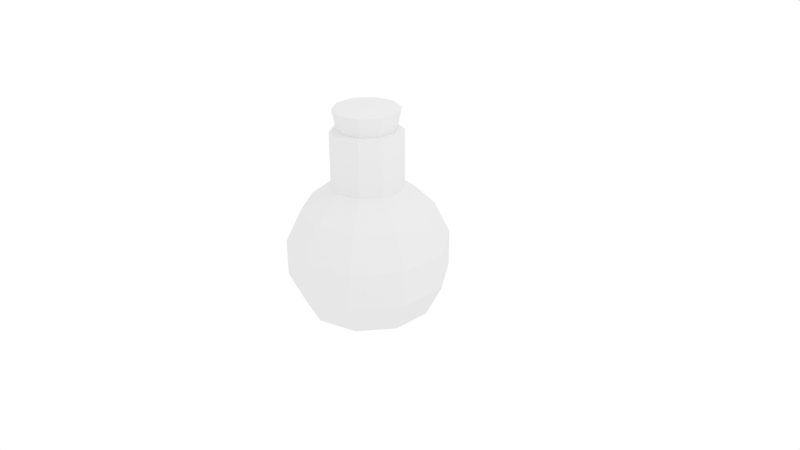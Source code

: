# Source: potion.blend  (saved by Blender 2.78.0; exported with 4.5.12 LTS)
import bpy
from mathutils import Matrix  # noqa: F401  (used for matrix-valued properties, if any)

bpy.ops.wm.read_factory_settings(use_empty=True)
scene = bpy.context.scene
scene.name = 'Scene'

# ---- collections
col_collection_1 = bpy.data.collections.new('Collection 1'); scene.collection.children.link(col_collection_1)

# ---- world
world_world = bpy.data.worlds.new('World'); scene.world = world_world
world_world.color = (1.0, 1.0, 1.0)
world_world.use_sun_shadow = False
world_world.sun_shadow_jitter_overblur = 0.0
world_world.cycles.sampling_method = 'MANUAL'

# ---- cameras
cam_camera = bpy.data.cameras.new('Camera')
cam_camera.clip_end = 100.0
cam_camera.lens = 35.0
cam_camera.sensor_width = 32.0
cam_camera.sensor_height = 18.0
cam_camera.ortho_scale = 7.314
cam_camera.dof.focus_distance = 0.0

# ---- lights
light_lamp = bpy.data.lights.new('Lamp', 'POINT')
light_lamp.transmission_factor = 0.0
light_lamp.cutoff_distance = 30.0
light_lamp.energy = 100.0
light_lamp.shadow_buffer_clip_start = 1.001
light_lamp.shadow_soft_size = 0.1
light_lamp.shadow_maximum_resolution = 0.006
light_lamp.use_absolute_resolution = True

# ---- meshes
me_sphere_002 = bpy.data.meshes.new('Sphere.002')
me_sphere_002.from_pydata([(0.0, 0.4339, 0.901), (0.255, 0.351, 0.901), (0.4126, 0.1341, 0.901), (0.4126, -0.1341, 0.901), (0.255, -0.351, 0.901), (6.539e-10, -0.4339, 0.901), (-0.255, -0.351, 0.901), (-0.4126, -0.1341, 0.901), (-0.4126, 0.1341, 0.901), (-0.255, 0.351, 0.901), (4.47e-08, 0.4339, 1.75), (0.255, 0.351, 1.75), (0.4126, 0.1341, 1.75), (0.4126, -0.1341, 1.75), (0.255, -0.351, 1.75), (4.536e-08, -0.4339, 1.75), (-0.255, -0.351, 1.75), (-0.4126, -0.1341, 1.75), (-0.4126, 0.1341, 1.75), (-0.255, 0.351, 1.75), (5.654e-08, 0.3591, 1.797), (0.2111, 0.2905, 1.797), (0.3415, 0.111, 1.797), (0.3415, -0.111, 1.797), (0.2111, -0.2905, 1.797), (5.708e-08, -0.3591, 1.797), (-0.2111, -0.2905, 1.797), (-0.3415, -0.111, 1.797), (-0.3415, 0.111, 1.797), (-0.2111, 0.2905, 1.797)], [], [(7, 6, 16, 17), (16, 15, 25, 26), (0, 9, 19, 10), (5, 4, 14, 15), (4, 3, 13, 14), (6, 5, 15, 16), (1, 0, 10, 11), (9, 8, 18, 19), (2, 1, 11, 12), (3, 2, 12, 13), (8, 7, 17, 18), (21, 20, 29, 28, 27, 26, 25, 24, 23, 22), (13, 12, 22, 23), (10, 19, 29, 20), (17, 16, 26, 27), (14, 13, 23, 24), (11, 10, 20, 21), (18, 17, 27, 28), (15, 14, 24, 25), (12, 11, 21, 22), (19, 18, 28, 29)])
me_sphere_002.materials.append(None)
me_sphere_002.materials.append(None)
me_sphere_002.use_remesh_preserve_volume = False
me_sphere_002.use_remesh_preserve_attributes = False
me_sphere_002.use_mirror_vertex_groups = False
me_sphere_002.update()
me_cylinder_001 = bpy.data.meshes.new('Cylinder.001')
me_cylinder_001.from_pydata([(4.137e-09, 0.8612, -0.4902), (-4.313e-09, 1.145, 0.9181), (0.5062, 0.6967, -0.4902), (0.6729, 0.9261, 0.9181), (0.819, 0.2661, -0.4902), (1.089, 0.3537, 0.9181), (0.819, -0.2661, -0.4902), (1.089, -0.3537, 0.9181), (0.5062, -0.6967, -0.4902), (0.6729, -0.9261, 0.9181), (-7.115e-08, -0.8612, -0.4902), (-1.044e-07, -1.145, 0.9181), (-0.5062, -0.6967, -0.4902), (-0.6729, -0.9261, 0.9181), (-0.819, -0.2661, -0.4902), (-1.089, -0.3537, 0.9181), (-0.819, 0.2661, -0.4902), (-1.089, 0.3537, 0.9181), (-0.5062, 0.6967, -0.4902), (-0.6729, 0.9261, 0.9181)], [], [(0, 1, 3, 2), (2, 3, 5, 4), (4, 5, 7, 6), (6, 7, 9, 8), (8, 9, 11, 10), (10, 11, 13, 12), (12, 13, 15, 14), (14, 15, 17, 16), (3, 1, 19, 17, 15, 13, 11, 9, 7, 5), (16, 17, 19, 18), (18, 19, 1, 0), (0, 2, 4, 6, 8, 10, 12, 14, 16, 18)])
me_cylinder_001.materials.append(None)
me_cylinder_001.use_remesh_preserve_volume = False
me_cylinder_001.use_remesh_preserve_attributes = False
me_cylinder_001.use_mirror_vertex_groups = False
me_cylinder_001.update()
me_sphere = bpy.data.meshes.new('Sphere')
me_sphere.from_pydata([(0.0, 0.4339, 0.901), (0.0, 0.7818, 0.6235), (0.0, 0.7818, -0.6235), (0.255, 0.351, 0.901), (0.4595, 0.6325, 0.6235), (0.573, 0.7887, 0.2225), (0.573, 0.7887, -0.2225), (0.4595, 0.6325, -0.6235), (0.255, 0.351, -0.8106), (0.4126, 0.1341, 0.901), (0.7436, 0.2416, 0.6235), (0.9272, 0.3013, 0.2225), (0.9272, 0.3013, -0.2225), (0.7436, 0.2416, -0.6235), (0.4126, 0.1341, -0.8106), (0.4126, -0.1341, 0.901), (0.7436, -0.2416, 0.6235), (0.9272, -0.3013, 0.2225), (0.9272, -0.3013, -0.2225), (0.7436, -0.2416, -0.6235), (0.4126, -0.1341, -0.8106), (0.255, -0.351, 0.901), (0.4595, -0.6325, 0.6235), (0.573, -0.7887, 0.2225), (0.573, -0.7887, -0.2225), (0.4595, -0.6325, -0.6235), (0.255, -0.351, -0.8106), (6.539e-10, -0.4339, 0.901), (3.046e-08, -0.7818, 0.6235), (-2.915e-08, -0.9749, 0.2225), (-2.915e-08, -0.9749, -0.2225), (3.046e-08, -0.7818, -0.6235), (3.046e-08, -0.4339, -0.8106), (-0.255, -0.351, 0.901), (-0.4595, -0.6325, 0.6235), (-0.573, -0.7887, 0.2225), (-0.573, -0.7887, -0.2225), (-0.4595, -0.6325, -0.6235), (-0.255, -0.351, -0.8106), (-0.4126, -0.1341, 0.901), (-0.7436, -0.2416, 0.6235), (-0.9272, -0.3013, 0.2225), (-0.9272, -0.3013, -0.2225), (-0.7436, -0.2416, -0.6235), (-0.4126, -0.1341, -0.8106), (-0.4126, 0.1341, 0.901), (-0.7436, 0.2416, 0.6235), (-0.9272, 0.3013, 0.2225), (-0.9272, 0.3013, -0.2225), (-0.7436, 0.2416, -0.6235), (-0.4126, 0.1341, -0.8106), (0.0, 1.51e-07, -0.8101), (-0.255, 0.351, 0.901), (-0.4595, 0.6325, 0.6235), (-0.573, 0.7887, 0.2225), (-0.573, 0.7887, -0.2225), (-0.4595, 0.6325, -0.6235), (-0.255, 0.351, -0.8106), (-5.895e-08, 0.9749, 0.2225), (-5.895e-08, 0.9749, -0.2225), (-7.385e-08, 0.4339, -0.8106)], [], [(1, 0, 3, 4), (51, 60, 8), (2, 59, 6, 7), (58, 1, 4, 5), (60, 2, 7, 8), (59, 58, 5, 6), (8, 7, 13, 14), (6, 5, 11, 12), (4, 3, 9, 10), (51, 8, 14), (7, 6, 12, 13), (5, 4, 10, 11), (10, 9, 15, 16), (51, 14, 20), (13, 12, 18, 19), (11, 10, 16, 17), (14, 13, 19, 20), (12, 11, 17, 18), (51, 20, 26), (19, 18, 24, 25), (17, 16, 22, 23), (20, 19, 25, 26), (18, 17, 23, 24), (16, 15, 21, 22), (25, 24, 30, 31), (23, 22, 28, 29), (26, 25, 31, 32), (24, 23, 29, 30), (22, 21, 27, 28), (51, 26, 32), (32, 31, 37, 38), (30, 29, 35, 36), (28, 27, 33, 34), (51, 32, 38), (31, 30, 36, 37), (29, 28, 34, 35), (38, 37, 43, 44), (36, 35, 41, 42), (34, 33, 39, 40), (51, 38, 44), (37, 36, 42, 43), (35, 34, 40, 41), (42, 41, 47, 48), (40, 39, 45, 46), (51, 44, 50), (43, 42, 48, 49), (41, 40, 46, 47), (44, 43, 49, 50), (51, 50, 57), (49, 48, 55, 56), (47, 46, 53, 54), (50, 49, 56, 57), (48, 47, 54, 55), (46, 45, 52, 53), (51, 57, 60), (56, 55, 59, 2), (54, 53, 1, 58), (57, 56, 2, 60), (55, 54, 58, 59), (53, 52, 0, 1), (3, 0, 52, 45, 39, 33, 27, 21, 15, 9)])
me_sphere.materials.append(None)
me_sphere.materials.append(None)
me_sphere.use_remesh_preserve_volume = False
me_sphere.use_remesh_preserve_attributes = False
me_sphere.use_mirror_vertex_groups = False
me_sphere.update()

# ---- objects
ob_sphere_001 = bpy.data.objects.new('Sphere.001', me_sphere_002)
ob_cylinder = bpy.data.objects.new('Cylinder', me_cylinder_001)
ob_sphere = bpy.data.objects.new('Sphere', me_sphere)
ob_lamp = bpy.data.objects.new('Lamp', light_lamp)
ob_camera = bpy.data.objects.new('Camera', cam_camera)

# ---- transforms, parenting, visibility, modifiers, constraints
ob_sphere_001.location = (0.0, 0.0, 0.1623)
ob_sphere_001.scale = (1.061, 1.061, 0.8669)
ob_sphere_001.lineart.crease_threshold = 0.0
ob_cylinder.location = (0.0, 0.0, 1.624)
ob_cylinder.scale = (0.3696, 0.3696, 0.3696)
ob_cylinder.lineart.crease_threshold = 0.0
ob_sphere.location = (0.0, 0.0, 0.01998)
ob_sphere.scale = (1.067, 1.067, 1.067)
ob_sphere.lineart.crease_threshold = 0.0
ob_lamp.location = (4.076, 1.005, 5.904)
ob_lamp.rotation_euler = (0.6503, 0.05522, 1.866)
ob_lamp.lock_rotations_4d = False
ob_lamp.empty_display_type = 'ARROWS'
ob_lamp.color = (0.0, 0.0, 0.0, 0.0)
ob_lamp.lineart.crease_threshold = 0.0
ob_camera.location = (7.481, -6.508, 5.344)
ob_camera.rotation_euler = (1.109, 0.0, 0.8149)
ob_camera.lock_rotations_4d = False
ob_camera.empty_display_type = 'ARROWS'
ob_camera.color = (0.0, 0.0, 0.0, 0.0)
ob_camera.display_type = 'WIRE'
ob_camera.lineart.crease_threshold = 0.0

# ---- collection membership
col_collection_1.objects.link(ob_sphere_001)
col_collection_1.objects.link(ob_cylinder)
col_collection_1.objects.link(ob_sphere)
col_collection_1.objects.link(ob_lamp)
col_collection_1.objects.link(ob_camera)

# ---- scene / render settings (as saved in the file)
scene.camera = ob_camera
scene.frame_start = 1; scene.frame_end = 250; scene.frame_set(1)
scene.render.engine = 'CYCLES'
scene.render.resolution_percentage = 50
scene.render.dither_intensity = 0.0
scene.cycles.use_denoising = False
scene.cycles.samples = 128
scene.cycles.sampling_pattern = 'TABULATED_SOBOL'
scene.cycles.light_sampling_threshold = 0.0
scene.cycles.use_adaptive_sampling = False
scene.cycles.use_light_tree = False
scene.cycles.blur_glossy = 0.0
scene.cycles.sample_clamp_indirect = 0.0
scene.view_settings.view_transform = 'Standard'
bpy.context.view_layer.update()
